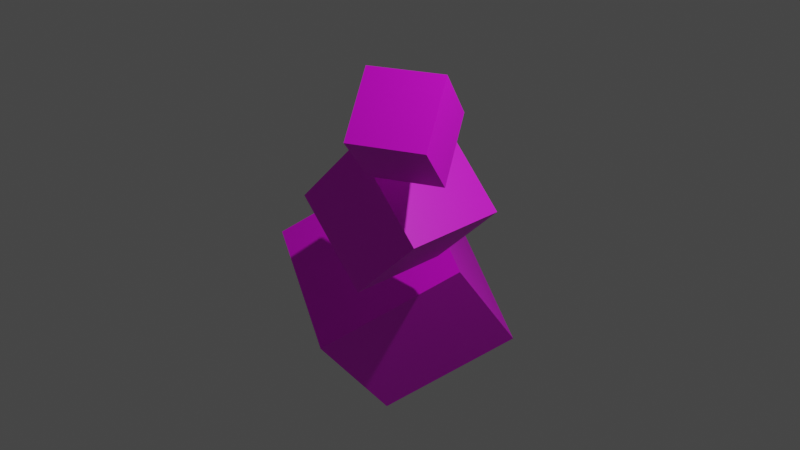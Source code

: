 # Source: magic_damage.blend  (saved by Blender 2.83.19; exported with 4.5.12 LTS)
import bpy
from mathutils import Matrix  # noqa: F401  (used for matrix-valued properties, if any)

bpy.ops.wm.read_factory_settings(use_empty=True)
scene = bpy.context.scene
scene.name = 'Scene'

# ---- collections
col_collection = bpy.data.collections.new('Collection'); scene.collection.children.link(col_collection)

# ---- images (referenced by path relative to the original .blend; pixels are not part of the script)
import os
ASSET_DIR = os.environ.get("B2B_ASSET_DIR", "")  # directory of the original .blend (textures are referenced by path, not embedded)
HERE = os.path.dirname(os.path.abspath(__file__))  # packed textures are extracted next to this script under _unpacked/

def load_image(name, relpath, width, height, colorspace="sRGB"):
    """Load a texture the original file referenced (path relative to the .blend, or extracted next to this script)."""
    p = next((c for c in (os.path.join(HERE, relpath), os.path.join(ASSET_DIR, relpath)) if relpath and os.path.exists(c)), "")
    if p:
        img = bpy.data.images.load(p, check_existing=True)
        img.name = name
    else:  # same state as the original file: an image datablock whose file is absent (Cycles renders it pink)
        img = bpy.data.images.new(name, width, height)
        img.source = "FILE"
        img.filepath = "//" + (relpath or name)
    img.colorspace_settings.name = colorspace
    return img
img_new_pallete_png = load_image('new_pallete.png', 'new_pallete.png', 1024, 1024, 'sRGB')
img_new_pallete_png_008 = load_image('new_pallete.png.008', 'new_pallete.png', 1024, 1024, 'sRGB')
img_new_pallete_png_009 = load_image('new_pallete.png.009', 'new_pallete.png', 1024, 1024, 'sRGB')

# ---- materials (node trees are filled in below, after node groups)
mat_material = bpy.data.materials.new('Material')
mat_material.use_transparent_shadow = False
mat_material_009 = bpy.data.materials.new('Material.009')
mat_material_009.use_transparent_shadow = False
mat_material_010 = bpy.data.materials.new('Material.010')
mat_material_010.use_transparent_shadow = False

# ---- material node trees
mat_material.use_nodes = True; mat_material.node_tree.nodes.clear()
_N = mat_material.node_tree.nodes; _L = mat_material.node_tree.links
n0 = _N.new('ShaderNodeBsdfPrincipled'); n0.name = 'Principled BSDF'; n0.location = (10, 300)
n0.distribution = 'GGX'
n0.subsurface_method = 'BURLEY'
n0.inputs[3].default_value = 1.45
n0.inputs[27].default_value = (0.0, 0.0, 0.0, 1.0)
n0.inputs[28].default_value = 1.0
n1 = _N.new('ShaderNodeOutputMaterial'); n1.name = 'Material Output'; n1.location = (300, 300)
n2 = _N.new('ShaderNodeTexImage'); n2.name = 'Image Texture'; n2.location = (-280, 280)
n2.image = img_new_pallete_png
n2.interpolation = 'Closest'
_L.new(n0.outputs[0], n1.inputs[0])
_L.new(n2.outputs[0], n0.inputs[0])
n1.is_active_output = True
mat_material_009.use_nodes = True; mat_material_009.node_tree.nodes.clear()
_N = mat_material_009.node_tree.nodes; _L = mat_material_009.node_tree.links
n0 = _N.new('ShaderNodeBsdfPrincipled'); n0.name = 'Principled BSDF'; n0.location = (10, 300)
n0.distribution = 'GGX'
n0.subsurface_method = 'BURLEY'
n0.inputs[3].default_value = 1.45
n0.inputs[27].default_value = (0.0, 0.0, 0.0, 1.0)
n0.inputs[28].default_value = 1.0
n1 = _N.new('ShaderNodeOutputMaterial'); n1.name = 'Material Output'; n1.location = (300, 300)
n2 = _N.new('ShaderNodeTexImage'); n2.name = 'Image Texture'; n2.location = (-280, 280)
n2.image = img_new_pallete_png_008
n2.interpolation = 'Closest'
_L.new(n0.outputs[0], n1.inputs[0])
_L.new(n2.outputs[0], n0.inputs[0])
n1.is_active_output = True
mat_material_010.use_nodes = True; mat_material_010.node_tree.nodes.clear()
_N = mat_material_010.node_tree.nodes; _L = mat_material_010.node_tree.links
n0 = _N.new('ShaderNodeBsdfPrincipled'); n0.name = 'Principled BSDF'; n0.location = (10, 300)
n0.distribution = 'GGX'
n0.subsurface_method = 'BURLEY'
n0.inputs[3].default_value = 1.45
n0.inputs[27].default_value = (0.0, 0.0, 0.0, 1.0)
n0.inputs[28].default_value = 1.0
n1 = _N.new('ShaderNodeOutputMaterial'); n1.name = 'Material Output'; n1.location = (300, 300)
n2 = _N.new('ShaderNodeTexImage'); n2.name = 'Image Texture'; n2.location = (-280, 280)
n2.image = img_new_pallete_png_009
n2.interpolation = 'Closest'
_L.new(n0.outputs[0], n1.inputs[0])
_L.new(n2.outputs[0], n0.inputs[0])
n1.is_active_output = True

# ---- world
world_world = bpy.data.worlds.new('World'); scene.world = world_world
world_world.use_nodes = True; world_world.node_tree.nodes.clear()
_N = world_world.node_tree.nodes; _L = world_world.node_tree.links
n0 = _N.new('ShaderNodeOutputWorld'); n0.name = 'World Output'; n0.location = (300, 300)
n1 = _N.new('ShaderNodeBackground'); n1.name = 'Background'; n1.location = (10, 300)
n1.inputs[0].default_value = (0.05088, 0.05088, 0.05088, 1.0)
_L.new(n1.outputs[0], n0.inputs[0])
n0.is_active_output = True
world_world.color = (0.05088, 0.05088, 0.05088)
world_world.use_sun_shadow = False
world_world.sun_shadow_jitter_overblur = 0.0

# ---- cameras
cam_camera = bpy.data.cameras.new('Camera')
cam_camera.clip_end = 100.0
cam_camera.ortho_scale = 7.314

# ---- lights
light_light = bpy.data.lights.new('Light', 'POINT')
light_light.transmission_factor = 0.0
light_light.energy = 1000.0
light_light.shadow_soft_size = 0.1
light_light.shadow_maximum_resolution = 0.006
light_light.use_absolute_resolution = True

# ---- meshes
me_cube = bpy.data.meshes.new('Cube')
me_cube.from_pydata([(-0.8653, -0.6118, 0.0), (0.0, -0.6118, 0.8653), (-0.8653, 0.6118, 0.0), (0.0, 0.6118, 0.8653), (0.0, -0.6118, -0.8653), (0.8653, -0.6118, 0.0), (0.0, 0.6118, -0.8653), (0.8653, 0.6118, 0.0), (-1.103, 0.8095, -3.633), (-0.9666, -0.3857, -2.135), (-2.727, 1.534, -2.906), (-2.591, 0.3389, -1.409), (-0.0863, 2.127, -2.674), (0.05018, 0.932, -1.176), (-1.71, 2.852, -1.947), (-1.574, 1.657, -0.4499), (0.1936, -0.3398, 1.288), (0.4449, -0.8455, 1.852), (0.9088, 0.01562, 1.288), (1.16, -0.4901, 1.852), (0.4449, -0.8455, 0.723), (0.6962, -1.351, 1.288), (1.16, -0.4901, 0.723), (1.411, -0.9958, 1.288)], [], [(0, 1, 3, 2), (2, 3, 7, 6), (6, 7, 5, 4), (4, 5, 1, 0), (2, 6, 4, 0), (7, 3, 1, 5), (8, 9, 11, 10), (10, 11, 15, 14), (14, 15, 13, 12), (12, 13, 9, 8), (10, 14, 12, 8), (15, 11, 9, 13), (16, 17, 19, 18), (18, 19, 23, 22), (22, 23, 21, 20), (20, 21, 17, 16), (18, 22, 20, 16), (23, 19, 17, 21)])
me_cube.polygons.foreach_set('material_index', [0, 0, 0, 0, 0, 0, 1, 1, 1, 1, 1, 1, 2, 2, 2, 2, 2, 2])
_uv = me_cube.uv_layers.new(name='UVMap')
_uv.uv.foreach_set('vector', [0.6747, 0.5664, 0.6747, 0.5664, 0.6747, 0.5664, 0.6747, 0.5664, 0.6747, 0.5664, 0.6747, 0.5664, 0.6747, 0.5664, 0.6747, 0.5664, 0.6747, 0.5664, 0.6747, 0.5664, 0.6747, 0.5664, 0.6747, 0.5664, 0.6747, 0.5664, 0.6747, 0.5664, 0.6747, 0.5664, 0.6747, 0.5664, 0.6747, 0.5664, 0.6747, 0.5664, 0.6747, 0.5664, 0.6747, 0.5664, 0.6747, 0.5664, 0.6747, 0.5664, 0.6747, 0.5664, 0.6747, 0.5664, 0.3179, 0.4508, 0.3179, 0.4508, 0.3179, 0.4508, 0.3179, 0.4508, 0.3179, 0.4508, 0.3179, 0.4508, 0.3179, 0.4508, 0.3179, 0.4508, 0.3179, 0.4508, 0.3179, 0.4508, 0.3179, 0.4508, 0.3179, 0.4508, 0.3179, 0.4508, 0.3179, 0.4508, 0.3179, 0.4508, 0.3179, 0.4508, 0.3179, 0.4508, 0.3179, 0.4508, 0.3179, 0.4508, 0.3179, 0.4508, 0.3179, 0.4508, 0.3179, 0.4508, 0.3179, 0.4508, 0.3179, 0.4508, 0.9577, 0.6846, 0.9577, 0.6846, 0.9577, 0.6846, 0.9577, 0.6846, 0.9577, 0.6846, 0.9577, 0.6846, 0.9577, 0.6846, 0.9577, 0.6846, 0.9577, 0.6846, 0.9577, 0.6846, 0.9577, 0.6846, 0.9577, 0.6846, 0.9577, 0.6846, 0.9577, 0.6846, 0.9577, 0.6846, 0.9577, 0.6846, 0.9577, 0.6846, 0.9577, 0.6846, 0.9577, 0.6846, 0.9577, 0.6846, 0.9577, 0.6846, 0.9577, 0.6846, 0.9577, 0.6846, 0.9577, 0.6846])
me_cube.materials.append(mat_material)
me_cube.materials.append(mat_material_009)
me_cube.materials.append(mat_material_010)
me_cube.use_remesh_fix_poles = True
me_cube.use_remesh_preserve_attributes = False
me_cube.use_mirror_vertex_groups = False
me_cube.update()

# ---- objects
ob_light = bpy.data.objects.new('Light', light_light)
ob_camera = bpy.data.objects.new('Camera', cam_camera)
ob_cube = bpy.data.objects.new('Cube', me_cube)

# ---- transforms, parenting, visibility, modifiers, constraints
ob_light.location = (4.076, 1.005, 5.904)
ob_light.rotation_euler = (0.6503, 0.05522, 1.866)
ob_light.lock_rotations_4d = False
ob_light.empty_display_type = 'ARROWS'
ob_light.color = (0.0, 0.0, 0.0, 0.0)
ob_light.lineart.crease_threshold = 0.0
ob_camera.location = (7.359, -6.926, 4.958)
ob_camera.rotation_euler = (1.109, 0.0, 0.8149)
ob_camera.lock_rotations_4d = False
ob_camera.empty_display_type = 'ARROWS'
ob_camera.color = (0.0, 0.0, 0.0, 0.0)
ob_camera.display_type = 'WIRE'
ob_camera.lineart.crease_threshold = 0.0
ob_cube.location = (0.0, 0.0, 0.1708)
ob_cube.scale = (0.9336, 0.9336, 0.9336)
ob_cube.lineart.crease_threshold = 0.0

# ---- collection membership
col_collection.objects.link(ob_light)
col_collection.objects.link(ob_camera)
col_collection.objects.link(ob_cube)

# ---- scene / render settings (as saved in the file)
scene.camera = ob_camera
scene.frame_start = 1; scene.frame_end = 250; scene.frame_set(1)
scene.render.engine = 'BLENDER_EEVEE_NEXT'
scene.cycles.use_denoising = False
scene.cycles.samples = 128
scene.cycles.sampling_pattern = 'TABULATED_SOBOL'
scene.cycles.use_adaptive_sampling = False
scene.cycles.use_light_tree = False
scene.view_settings.view_transform = 'Filmic'
bpy.context.view_layer.update()
